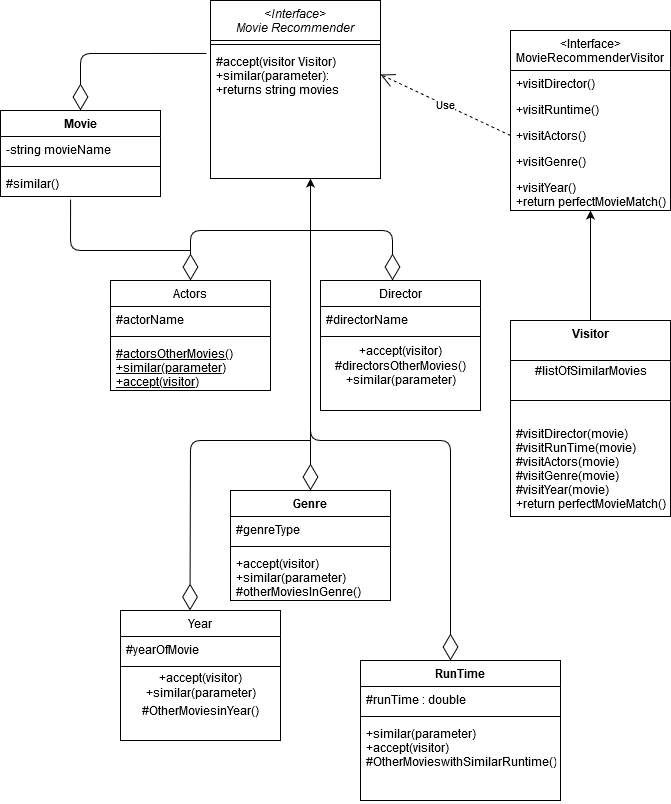

The diagram above was exported from draw.io. Its source (the exported page's mxGraphModel, read from the mxfile embedded in the PNG):
<mxGraphModel dx="868" dy="451" grid="1" gridSize="10" guides="1" tooltips="1" connect="1" arrows="1" fold="1" page="1" pageScale="1" pageWidth="827" pageHeight="1169" math="0" shadow="0">
  <root>
    <mxCell id="WIyWlLk6GJQsqaUBKTNV-0" />
    <mxCell id="WIyWlLk6GJQsqaUBKTNV-1" parent="WIyWlLk6GJQsqaUBKTNV-0" />
    <mxCell id="zkfFHV4jXpPFQw0GAbJ--0" value="&lt;Interface&gt;&#10;Movie Recommender" style="swimlane;fontStyle=2;align=center;verticalAlign=top;childLayout=stackLayout;horizontal=1;startSize=40;horizontalStack=0;resizeParent=1;resizeLast=0;collapsible=1;marginBottom=0;rounded=0;shadow=0;strokeWidth=1;" parent="WIyWlLk6GJQsqaUBKTNV-1" vertex="1">
      <mxGeometry x="220" y="80" width="170" height="178" as="geometry">
        <mxRectangle x="230" y="140" width="160" height="26" as="alternateBounds" />
      </mxGeometry>
    </mxCell>
    <mxCell id="zkfFHV4jXpPFQw0GAbJ--4" value="" style="line;html=1;strokeWidth=1;align=left;verticalAlign=middle;spacingTop=-1;spacingLeft=3;spacingRight=3;rotatable=0;labelPosition=right;points=[];portConstraint=eastwest;" parent="zkfFHV4jXpPFQw0GAbJ--0" vertex="1">
      <mxGeometry y="40" width="170" height="8" as="geometry" />
    </mxCell>
    <mxCell id="zkfFHV4jXpPFQw0GAbJ--5" value="#accept(visitor Visitor)&#10;+similar(parameter):&#10;+returns string movies&#10;" style="text;align=left;verticalAlign=top;spacingLeft=4;spacingRight=4;overflow=hidden;rotatable=0;points=[[0,0.5],[1,0.5]];portConstraint=eastwest;" parent="zkfFHV4jXpPFQw0GAbJ--0" vertex="1">
      <mxGeometry y="48" width="170" height="52" as="geometry" />
    </mxCell>
    <mxCell id="zkfFHV4jXpPFQw0GAbJ--6" value="Actors" style="swimlane;fontStyle=0;align=center;verticalAlign=top;childLayout=stackLayout;horizontal=1;startSize=26;horizontalStack=0;resizeParent=1;resizeLast=0;collapsible=1;marginBottom=0;rounded=0;shadow=0;strokeWidth=1;" parent="WIyWlLk6GJQsqaUBKTNV-1" vertex="1">
      <mxGeometry x="120" y="360" width="160" height="110" as="geometry">
        <mxRectangle x="130" y="380" width="160" height="26" as="alternateBounds" />
      </mxGeometry>
    </mxCell>
    <mxCell id="zkfFHV4jXpPFQw0GAbJ--8" value="#actorName" style="text;align=left;verticalAlign=top;spacingLeft=4;spacingRight=4;overflow=hidden;rotatable=0;points=[[0,0.5],[1,0.5]];portConstraint=eastwest;rounded=0;shadow=0;html=0;" parent="zkfFHV4jXpPFQw0GAbJ--6" vertex="1">
      <mxGeometry y="26" width="160" height="26" as="geometry" />
    </mxCell>
    <mxCell id="zkfFHV4jXpPFQw0GAbJ--9" value="" style="line;html=1;strokeWidth=1;align=left;verticalAlign=middle;spacingTop=-1;spacingLeft=3;spacingRight=3;rotatable=0;labelPosition=right;points=[];portConstraint=eastwest;" parent="zkfFHV4jXpPFQw0GAbJ--6" vertex="1">
      <mxGeometry y="52" width="160" height="8" as="geometry" />
    </mxCell>
    <mxCell id="zkfFHV4jXpPFQw0GAbJ--10" value="#actorsOtherMovies()&#10;+similar(parameter)&#10;+accept(visitor)" style="text;align=left;verticalAlign=top;spacingLeft=4;spacingRight=4;overflow=hidden;rotatable=0;points=[[0,0.5],[1,0.5]];portConstraint=eastwest;fontStyle=4" parent="zkfFHV4jXpPFQw0GAbJ--6" vertex="1">
      <mxGeometry y="60" width="160" height="50" as="geometry" />
    </mxCell>
    <mxCell id="zkfFHV4jXpPFQw0GAbJ--13" value="Director" style="swimlane;fontStyle=0;align=center;verticalAlign=top;childLayout=stackLayout;horizontal=1;startSize=26;horizontalStack=0;resizeParent=1;resizeLast=0;collapsible=1;marginBottom=0;rounded=0;shadow=0;strokeWidth=1;" parent="WIyWlLk6GJQsqaUBKTNV-1" vertex="1">
      <mxGeometry x="330" y="360" width="160" height="130" as="geometry">
        <mxRectangle x="330" y="360" width="170" height="26" as="alternateBounds" />
      </mxGeometry>
    </mxCell>
    <mxCell id="zkfFHV4jXpPFQw0GAbJ--14" value="#directorName" style="text;align=left;verticalAlign=top;spacingLeft=4;spacingRight=4;overflow=hidden;rotatable=0;points=[[0,0.5],[1,0.5]];portConstraint=eastwest;" parent="zkfFHV4jXpPFQw0GAbJ--13" vertex="1">
      <mxGeometry y="26" width="160" height="26" as="geometry" />
    </mxCell>
    <mxCell id="zkfFHV4jXpPFQw0GAbJ--15" value="" style="line;html=1;strokeWidth=1;align=left;verticalAlign=middle;spacingTop=-1;spacingLeft=3;spacingRight=3;rotatable=0;labelPosition=right;points=[];portConstraint=eastwest;" parent="zkfFHV4jXpPFQw0GAbJ--13" vertex="1">
      <mxGeometry y="52" width="160" height="8" as="geometry" />
    </mxCell>
    <mxCell id="IgW-5VzsEa6IdHnMSe6e-18" value="&lt;span style=&quot;text-align: left&quot;&gt;+accept(visitor)&lt;/span&gt;&lt;br&gt;#directorsOtherMovies()&lt;br&gt;+similar(parameter)" style="text;html=1;align=center;verticalAlign=middle;resizable=0;points=[];autosize=1;" parent="zkfFHV4jXpPFQw0GAbJ--13" vertex="1">
      <mxGeometry y="60" width="160" height="50" as="geometry" />
    </mxCell>
    <mxCell id="uS-LHOaDYynnyLzB5D2K-3" value="" style="endArrow=diamondThin;endFill=0;endSize=24;html=1;" edge="1" parent="zkfFHV4jXpPFQw0GAbJ--13">
      <mxGeometry width="160" relative="1" as="geometry">
        <mxPoint x="-10" y="-50" as="sourcePoint" />
        <mxPoint x="72" as="targetPoint" />
        <Array as="points">
          <mxPoint x="72" y="-50" />
        </Array>
      </mxGeometry>
    </mxCell>
    <mxCell id="zkfFHV4jXpPFQw0GAbJ--17" value="&lt;Interface&gt;&#10;MovieRecommenderVisitor" style="swimlane;fontStyle=0;align=center;verticalAlign=top;childLayout=stackLayout;horizontal=1;startSize=40;horizontalStack=0;resizeParent=1;resizeLast=0;collapsible=1;marginBottom=0;rounded=0;shadow=0;strokeWidth=1;" parent="WIyWlLk6GJQsqaUBKTNV-1" vertex="1">
      <mxGeometry x="520" y="110" width="160" height="180" as="geometry">
        <mxRectangle x="550" y="140" width="160" height="26" as="alternateBounds" />
      </mxGeometry>
    </mxCell>
    <mxCell id="zkfFHV4jXpPFQw0GAbJ--18" value="+visitDirector()" style="text;align=left;verticalAlign=top;spacingLeft=4;spacingRight=4;overflow=hidden;rotatable=0;points=[[0,0.5],[1,0.5]];portConstraint=eastwest;" parent="zkfFHV4jXpPFQw0GAbJ--17" vertex="1">
      <mxGeometry y="40" width="160" height="26" as="geometry" />
    </mxCell>
    <mxCell id="zkfFHV4jXpPFQw0GAbJ--19" value="+visitRuntime()" style="text;align=left;verticalAlign=top;spacingLeft=4;spacingRight=4;overflow=hidden;rotatable=0;points=[[0,0.5],[1,0.5]];portConstraint=eastwest;rounded=0;shadow=0;html=0;" parent="zkfFHV4jXpPFQw0GAbJ--17" vertex="1">
      <mxGeometry y="66" width="160" height="26" as="geometry" />
    </mxCell>
    <mxCell id="zkfFHV4jXpPFQw0GAbJ--20" value="+visitActors()" style="text;align=left;verticalAlign=top;spacingLeft=4;spacingRight=4;overflow=hidden;rotatable=0;points=[[0,0.5],[1,0.5]];portConstraint=eastwest;rounded=0;shadow=0;html=0;" parent="zkfFHV4jXpPFQw0GAbJ--17" vertex="1">
      <mxGeometry y="92" width="160" height="26" as="geometry" />
    </mxCell>
    <mxCell id="zkfFHV4jXpPFQw0GAbJ--21" value="+visitGenre()" style="text;align=left;verticalAlign=top;spacingLeft=4;spacingRight=4;overflow=hidden;rotatable=0;points=[[0,0.5],[1,0.5]];portConstraint=eastwest;rounded=0;shadow=0;html=0;" parent="zkfFHV4jXpPFQw0GAbJ--17" vertex="1">
      <mxGeometry y="118" width="160" height="26" as="geometry" />
    </mxCell>
    <mxCell id="zkfFHV4jXpPFQw0GAbJ--22" value="+visitYear()&#10;+return perfectMovieMatch()&#10;" style="text;align=left;verticalAlign=top;spacingLeft=4;spacingRight=4;overflow=hidden;rotatable=0;points=[[0,0.5],[1,0.5]];portConstraint=eastwest;rounded=0;shadow=0;html=0;" parent="zkfFHV4jXpPFQw0GAbJ--17" vertex="1">
      <mxGeometry y="144" width="160" height="30" as="geometry" />
    </mxCell>
    <mxCell id="IgW-5VzsEa6IdHnMSe6e-5" value="Use" style="endArrow=open;endSize=12;dashed=1;html=1;entryX=1;entryY=0.5;entryDx=0;entryDy=0;exitX=0;exitY=0.5;exitDx=0;exitDy=0;" parent="WIyWlLk6GJQsqaUBKTNV-1" source="zkfFHV4jXpPFQw0GAbJ--20" target="zkfFHV4jXpPFQw0GAbJ--5" edge="1">
      <mxGeometry width="160" relative="1" as="geometry">
        <mxPoint x="470" y="240" as="sourcePoint" />
        <mxPoint x="460" y="110" as="targetPoint" />
      </mxGeometry>
    </mxCell>
    <mxCell id="IgW-5VzsEa6IdHnMSe6e-7" value="Visitor" style="swimlane;fontStyle=1;align=center;verticalAlign=top;childLayout=stackLayout;horizontal=1;startSize=40;horizontalStack=0;resizeParent=1;resizeParentMax=0;resizeLast=0;collapsible=1;marginBottom=0;" parent="WIyWlLk6GJQsqaUBKTNV-1" vertex="1">
      <mxGeometry x="520" y="400" width="160" height="196" as="geometry" />
    </mxCell>
    <mxCell id="IgW-5VzsEa6IdHnMSe6e-21" value="#listOfSimilarMovies" style="text;html=1;align=center;verticalAlign=middle;resizable=0;points=[];autosize=1;" parent="IgW-5VzsEa6IdHnMSe6e-7" vertex="1">
      <mxGeometry y="40" width="160" height="20" as="geometry" />
    </mxCell>
    <mxCell id="IgW-5VzsEa6IdHnMSe6e-9" value="" style="line;strokeWidth=1;fillColor=none;align=left;verticalAlign=middle;spacingTop=-1;spacingLeft=3;spacingRight=3;rotatable=0;labelPosition=right;points=[];portConstraint=eastwest;" parent="IgW-5VzsEa6IdHnMSe6e-7" vertex="1">
      <mxGeometry y="60" width="160" height="40" as="geometry" />
    </mxCell>
    <mxCell id="IgW-5VzsEa6IdHnMSe6e-10" value="#visitDirector(movie)&#10;#visitRunTime(movie)&#10;#visitActors(movie)&#10;#visitGenre(movie)&#10;#visitYear(movie)&#10;+return perfectMovieMatch()&#10;&#10;" style="text;strokeColor=none;fillColor=none;align=left;verticalAlign=top;spacingLeft=4;spacingRight=4;overflow=hidden;rotatable=0;points=[[0,0.5],[1,0.5]];portConstraint=eastwest;" parent="IgW-5VzsEa6IdHnMSe6e-7" vertex="1">
      <mxGeometry y="100" width="160" height="96" as="geometry" />
    </mxCell>
    <mxCell id="IgW-5VzsEa6IdHnMSe6e-22" value="RunTime" style="swimlane;fontStyle=1;align=center;verticalAlign=top;childLayout=stackLayout;horizontal=1;startSize=26;horizontalStack=0;resizeParent=1;resizeParentMax=0;resizeLast=0;collapsible=1;marginBottom=0;" parent="WIyWlLk6GJQsqaUBKTNV-1" vertex="1">
      <mxGeometry x="370" y="740" width="200" height="140" as="geometry" />
    </mxCell>
    <mxCell id="IgW-5VzsEa6IdHnMSe6e-23" value="#runTime : double" style="text;strokeColor=none;fillColor=none;align=left;verticalAlign=top;spacingLeft=4;spacingRight=4;overflow=hidden;rotatable=0;points=[[0,0.5],[1,0.5]];portConstraint=eastwest;" parent="IgW-5VzsEa6IdHnMSe6e-22" vertex="1">
      <mxGeometry y="26" width="200" height="26" as="geometry" />
    </mxCell>
    <mxCell id="IgW-5VzsEa6IdHnMSe6e-24" value="" style="line;strokeWidth=1;fillColor=none;align=left;verticalAlign=middle;spacingTop=-1;spacingLeft=3;spacingRight=3;rotatable=0;labelPosition=right;points=[];portConstraint=eastwest;" parent="IgW-5VzsEa6IdHnMSe6e-22" vertex="1">
      <mxGeometry y="52" width="200" height="8" as="geometry" />
    </mxCell>
    <mxCell id="IgW-5VzsEa6IdHnMSe6e-25" value="+similar(parameter)&#10;+accept(visitor)&#10;#OtherMovieswithSimilarRuntime()&#10;" style="text;strokeColor=none;fillColor=none;align=left;verticalAlign=top;spacingLeft=4;spacingRight=4;overflow=hidden;rotatable=0;points=[[0,0.5],[1,0.5]];portConstraint=eastwest;" parent="IgW-5VzsEa6IdHnMSe6e-22" vertex="1">
      <mxGeometry y="60" width="200" height="80" as="geometry" />
    </mxCell>
    <mxCell id="IgW-5VzsEa6IdHnMSe6e-28" value="Year" style="swimlane;fontStyle=0;align=center;verticalAlign=top;childLayout=stackLayout;horizontal=1;startSize=26;horizontalStack=0;resizeParent=1;resizeLast=0;collapsible=1;marginBottom=0;rounded=0;shadow=0;strokeWidth=1;" parent="WIyWlLk6GJQsqaUBKTNV-1" vertex="1">
      <mxGeometry x="130" y="690" width="160" height="130" as="geometry">
        <mxRectangle x="340" y="380" width="170" height="26" as="alternateBounds" />
      </mxGeometry>
    </mxCell>
    <mxCell id="IgW-5VzsEa6IdHnMSe6e-29" value="#yearOfMovie" style="text;align=left;verticalAlign=top;spacingLeft=4;spacingRight=4;overflow=hidden;rotatable=0;points=[[0,0.5],[1,0.5]];portConstraint=eastwest;" parent="IgW-5VzsEa6IdHnMSe6e-28" vertex="1">
      <mxGeometry y="26" width="160" height="26" as="geometry" />
    </mxCell>
    <mxCell id="IgW-5VzsEa6IdHnMSe6e-30" value="" style="line;html=1;strokeWidth=1;align=left;verticalAlign=middle;spacingTop=-1;spacingLeft=3;spacingRight=3;rotatable=0;labelPosition=right;points=[];portConstraint=eastwest;" parent="IgW-5VzsEa6IdHnMSe6e-28" vertex="1">
      <mxGeometry y="52" width="160" height="8" as="geometry" />
    </mxCell>
    <mxCell id="IgW-5VzsEa6IdHnMSe6e-31" value="&lt;span style=&quot;text-align: left&quot;&gt;+accept(visitor)&lt;/span&gt;&lt;br&gt;+similar(parameter)" style="text;html=1;align=center;verticalAlign=middle;resizable=0;points=[];autosize=1;" parent="IgW-5VzsEa6IdHnMSe6e-28" vertex="1">
      <mxGeometry y="60" width="160" height="30" as="geometry" />
    </mxCell>
    <mxCell id="IgW-5VzsEa6IdHnMSe6e-36" value="Movie" style="swimlane;fontStyle=1;align=center;verticalAlign=top;childLayout=stackLayout;horizontal=1;startSize=26;horizontalStack=0;resizeParent=1;resizeParentMax=0;resizeLast=0;collapsible=1;marginBottom=0;" parent="WIyWlLk6GJQsqaUBKTNV-1" vertex="1">
      <mxGeometry x="10" y="190" width="160" height="86" as="geometry" />
    </mxCell>
    <mxCell id="IgW-5VzsEa6IdHnMSe6e-37" value="-string movieName" style="text;strokeColor=none;fillColor=none;align=left;verticalAlign=top;spacingLeft=4;spacingRight=4;overflow=hidden;rotatable=0;points=[[0,0.5],[1,0.5]];portConstraint=eastwest;" parent="IgW-5VzsEa6IdHnMSe6e-36" vertex="1">
      <mxGeometry y="26" width="160" height="26" as="geometry" />
    </mxCell>
    <mxCell id="IgW-5VzsEa6IdHnMSe6e-38" value="" style="line;strokeWidth=1;fillColor=none;align=left;verticalAlign=middle;spacingTop=-1;spacingLeft=3;spacingRight=3;rotatable=0;labelPosition=right;points=[];portConstraint=eastwest;" parent="IgW-5VzsEa6IdHnMSe6e-36" vertex="1">
      <mxGeometry y="52" width="160" height="8" as="geometry" />
    </mxCell>
    <mxCell id="IgW-5VzsEa6IdHnMSe6e-39" value="#similar()" style="text;strokeColor=none;fillColor=none;align=left;verticalAlign=top;spacingLeft=4;spacingRight=4;overflow=hidden;rotatable=0;points=[[0,0.5],[1,0.5]];portConstraint=eastwest;" parent="IgW-5VzsEa6IdHnMSe6e-36" vertex="1">
      <mxGeometry y="60" width="160" height="26" as="geometry" />
    </mxCell>
    <mxCell id="IgW-5VzsEa6IdHnMSe6e-41" value="" style="endArrow=diamondThin;endFill=0;endSize=24;html=1;entryX=0.5;entryY=0;entryDx=0;entryDy=0;exitX=-0.024;exitY=0.096;exitDx=0;exitDy=0;exitPerimeter=0;" parent="WIyWlLk6GJQsqaUBKTNV-1" source="zkfFHV4jXpPFQw0GAbJ--5" target="IgW-5VzsEa6IdHnMSe6e-36" edge="1">
      <mxGeometry width="160" relative="1" as="geometry">
        <mxPoint x="100" y="80" as="sourcePoint" />
        <mxPoint x="90" y="140" as="targetPoint" />
        <Array as="points">
          <mxPoint x="90" y="133" />
        </Array>
      </mxGeometry>
    </mxCell>
    <mxCell id="IgW-5VzsEa6IdHnMSe6e-42" value="" style="endArrow=none;html=1;exitX=0.438;exitY=1.115;exitDx=0;exitDy=0;exitPerimeter=0;" parent="WIyWlLk6GJQsqaUBKTNV-1" source="IgW-5VzsEa6IdHnMSe6e-39" edge="1">
      <mxGeometry width="50" height="50" relative="1" as="geometry">
        <mxPoint x="80" y="320" as="sourcePoint" />
        <mxPoint x="200" y="330" as="targetPoint" />
        <Array as="points">
          <mxPoint x="80" y="330" />
          <mxPoint x="170" y="330" />
        </Array>
      </mxGeometry>
    </mxCell>
    <mxCell id="IgW-5VzsEa6IdHnMSe6e-46" value="Genre" style="swimlane;fontStyle=1;align=center;verticalAlign=top;childLayout=stackLayout;horizontal=1;startSize=26;horizontalStack=0;resizeParent=1;resizeParentMax=0;resizeLast=0;collapsible=1;marginBottom=0;" parent="WIyWlLk6GJQsqaUBKTNV-1" vertex="1">
      <mxGeometry x="240" y="570" width="160" height="110" as="geometry" />
    </mxCell>
    <mxCell id="IgW-5VzsEa6IdHnMSe6e-47" value="#genreType" style="text;strokeColor=none;fillColor=none;align=left;verticalAlign=top;spacingLeft=4;spacingRight=4;overflow=hidden;rotatable=0;points=[[0,0.5],[1,0.5]];portConstraint=eastwest;" parent="IgW-5VzsEa6IdHnMSe6e-46" vertex="1">
      <mxGeometry y="26" width="160" height="26" as="geometry" />
    </mxCell>
    <mxCell id="IgW-5VzsEa6IdHnMSe6e-48" value="" style="line;strokeWidth=1;fillColor=none;align=left;verticalAlign=middle;spacingTop=-1;spacingLeft=3;spacingRight=3;rotatable=0;labelPosition=right;points=[];portConstraint=eastwest;" parent="IgW-5VzsEa6IdHnMSe6e-46" vertex="1">
      <mxGeometry y="52" width="160" height="8" as="geometry" />
    </mxCell>
    <mxCell id="IgW-5VzsEa6IdHnMSe6e-49" value="+accept(visitor)&#10;+similar(parameter)&#10;#otherMoviesInGenre()&#10;" style="text;strokeColor=none;fillColor=none;align=left;verticalAlign=top;spacingLeft=4;spacingRight=4;overflow=hidden;rotatable=0;points=[[0,0.5],[1,0.5]];portConstraint=eastwest;" parent="IgW-5VzsEa6IdHnMSe6e-46" vertex="1">
      <mxGeometry y="60" width="160" height="50" as="geometry" />
    </mxCell>
    <mxCell id="IgW-5VzsEa6IdHnMSe6e-53" value="" style="endArrow=classic;html=1;entryX=0.5;entryY=1;entryDx=0;entryDy=0;exitX=0.5;exitY=0;exitDx=0;exitDy=0;" parent="WIyWlLk6GJQsqaUBKTNV-1" source="IgW-5VzsEa6IdHnMSe6e-7" target="zkfFHV4jXpPFQw0GAbJ--17" edge="1">
      <mxGeometry width="50" height="50" relative="1" as="geometry">
        <mxPoint x="600" y="390" as="sourcePoint" />
        <mxPoint x="620" y="290" as="targetPoint" />
      </mxGeometry>
    </mxCell>
    <mxCell id="uS-LHOaDYynnyLzB5D2K-0" value="#OtherMoviesinYear()" style="text;html=1;align=center;verticalAlign=middle;resizable=0;points=[];autosize=1;" vertex="1" parent="WIyWlLk6GJQsqaUBKTNV-1">
      <mxGeometry x="145" y="780" width="130" height="20" as="geometry" />
    </mxCell>
    <mxCell id="uS-LHOaDYynnyLzB5D2K-4" value="" style="endArrow=diamondThin;endFill=0;endSize=24;html=1;entryX=0.5;entryY=0;entryDx=0;entryDy=0;" edge="1" parent="WIyWlLk6GJQsqaUBKTNV-1" target="zkfFHV4jXpPFQw0GAbJ--6">
      <mxGeometry width="160" relative="1" as="geometry">
        <mxPoint x="320" y="310" as="sourcePoint" />
        <mxPoint x="100" y="320" as="targetPoint" />
        <Array as="points">
          <mxPoint x="200" y="310" />
        </Array>
      </mxGeometry>
    </mxCell>
    <mxCell id="uS-LHOaDYynnyLzB5D2K-5" value="" style="endArrow=diamondThin;endFill=0;endSize=24;html=1;" edge="1" parent="WIyWlLk6GJQsqaUBKTNV-1">
      <mxGeometry width="160" relative="1" as="geometry">
        <mxPoint x="320" y="520" as="sourcePoint" />
        <mxPoint x="199.5" y="690" as="targetPoint" />
        <Array as="points">
          <mxPoint x="200" y="520" />
        </Array>
      </mxGeometry>
    </mxCell>
    <mxCell id="uS-LHOaDYynnyLzB5D2K-6" value="" style="endArrow=diamondThin;endFill=0;endSize=24;html=1;entryX=0.45;entryY=0;entryDx=0;entryDy=0;entryPerimeter=0;" edge="1" parent="WIyWlLk6GJQsqaUBKTNV-1" target="IgW-5VzsEa6IdHnMSe6e-22">
      <mxGeometry width="160" relative="1" as="geometry">
        <mxPoint x="320" y="260" as="sourcePoint" />
        <mxPoint x="490" y="470" as="targetPoint" />
        <Array as="points">
          <mxPoint x="320" y="520" />
          <mxPoint x="460" y="520" />
        </Array>
      </mxGeometry>
    </mxCell>
    <mxCell id="uS-LHOaDYynnyLzB5D2K-7" value="" style="endArrow=diamondThin;endFill=0;endSize=24;html=1;" edge="1" parent="WIyWlLk6GJQsqaUBKTNV-1">
      <mxGeometry width="160" relative="1" as="geometry">
        <mxPoint x="320" y="260" as="sourcePoint" />
        <mxPoint x="320" y="570" as="targetPoint" />
      </mxGeometry>
    </mxCell>
    <mxCell id="uS-LHOaDYynnyLzB5D2K-8" value="" style="endArrow=classic;html=1;" edge="1" parent="WIyWlLk6GJQsqaUBKTNV-1">
      <mxGeometry width="50" height="50" relative="1" as="geometry">
        <mxPoint x="320" y="340" as="sourcePoint" />
        <mxPoint x="320" y="258" as="targetPoint" />
      </mxGeometry>
    </mxCell>
  </root>
</mxGraphModel>